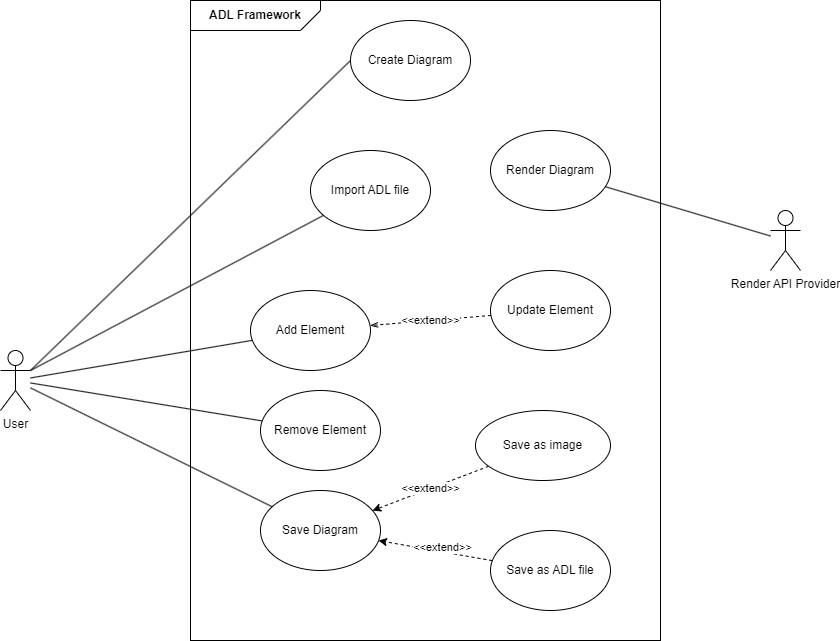

The diagram above was exported from draw.io. Its source (the exported page's mxGraphModel, read from the mxfile embedded in the PNG):
<mxGraphModel dx="1254" dy="667" grid="1" gridSize="10" guides="1" tooltips="1" connect="1" arrows="1" fold="1" page="1" pageScale="1" pageWidth="850" pageHeight="1100" math="0" shadow="0">
  <root>
    <mxCell id="0" />
    <mxCell id="1" parent="0" />
    <mxCell id="1Z0ZRMDUT-z7xgSQbaVN-9" value="" style="rounded=0;whiteSpace=wrap;html=1;" parent="1" vertex="1">
      <mxGeometry x="260" y="80" width="470" height="640" as="geometry" />
    </mxCell>
    <mxCell id="1Z0ZRMDUT-z7xgSQbaVN-21" style="rounded=0;orthogonalLoop=1;jettySize=auto;html=1;exitX=1;exitY=0.3333333333333333;exitDx=0;exitDy=0;exitPerimeter=0;entryX=0;entryY=0.5;entryDx=0;entryDy=0;endArrow=none;endFill=0;" parent="1" source="1Z0ZRMDUT-z7xgSQbaVN-1" target="1Z0ZRMDUT-z7xgSQbaVN-11" edge="1">
      <mxGeometry relative="1" as="geometry" />
    </mxCell>
    <mxCell id="1Z0ZRMDUT-z7xgSQbaVN-22" style="rounded=0;orthogonalLoop=1;jettySize=auto;html=1;strokeColor=default;exitX=1;exitY=0.3333333333333333;exitDx=0;exitDy=0;exitPerimeter=0;endArrow=none;endFill=0;" parent="1" source="1Z0ZRMDUT-z7xgSQbaVN-1" target="1Z0ZRMDUT-z7xgSQbaVN-13" edge="1">
      <mxGeometry relative="1" as="geometry">
        <mxPoint x="180" y="280" as="sourcePoint" />
      </mxGeometry>
    </mxCell>
    <mxCell id="1Z0ZRMDUT-z7xgSQbaVN-23" style="rounded=0;orthogonalLoop=1;jettySize=auto;html=1;endArrow=none;endFill=0;" parent="1" source="1Z0ZRMDUT-z7xgSQbaVN-1" target="1Z0ZRMDUT-z7xgSQbaVN-14" edge="1">
      <mxGeometry relative="1" as="geometry" />
    </mxCell>
    <mxCell id="1Z0ZRMDUT-z7xgSQbaVN-24" style="rounded=0;orthogonalLoop=1;jettySize=auto;html=1;endArrow=none;endFill=0;" parent="1" source="1Z0ZRMDUT-z7xgSQbaVN-1" target="1Z0ZRMDUT-z7xgSQbaVN-16" edge="1">
      <mxGeometry relative="1" as="geometry" />
    </mxCell>
    <mxCell id="1Z0ZRMDUT-z7xgSQbaVN-25" style="rounded=0;orthogonalLoop=1;jettySize=auto;html=1;endArrow=none;endFill=0;" parent="1" source="1Z0ZRMDUT-z7xgSQbaVN-1" target="1Z0ZRMDUT-z7xgSQbaVN-15" edge="1">
      <mxGeometry relative="1" as="geometry" />
    </mxCell>
    <mxCell id="1Z0ZRMDUT-z7xgSQbaVN-1" value="User" style="shape=umlActor;verticalLabelPosition=bottom;verticalAlign=top;html=1;" parent="1" vertex="1">
      <mxGeometry x="70" y="430" width="30" height="60" as="geometry" />
    </mxCell>
    <mxCell id="1Z0ZRMDUT-z7xgSQbaVN-10" value="&lt;b&gt;ADL Framework&lt;/b&gt;" style="shape=card;whiteSpace=wrap;html=1;rotation=90;flipV=0;flipH=1;horizontal=0;size=20;" parent="1" vertex="1">
      <mxGeometry x="310" y="30" width="30" height="130" as="geometry" />
    </mxCell>
    <mxCell id="1Z0ZRMDUT-z7xgSQbaVN-11" value="Create Diagram" style="ellipse;whiteSpace=wrap;html=1;" parent="1" vertex="1">
      <mxGeometry x="420" y="100" width="120" height="80" as="geometry" />
    </mxCell>
    <mxCell id="1Z0ZRMDUT-z7xgSQbaVN-13" value="Import ADL file" style="ellipse;whiteSpace=wrap;html=1;" parent="1" vertex="1">
      <mxGeometry x="380" y="230" width="120" height="80" as="geometry" />
    </mxCell>
    <mxCell id="1Z0ZRMDUT-z7xgSQbaVN-14" value="Add Element" style="ellipse;whiteSpace=wrap;html=1;" parent="1" vertex="1">
      <mxGeometry x="320" y="370" width="120" height="80" as="geometry" />
    </mxCell>
    <mxCell id="1Z0ZRMDUT-z7xgSQbaVN-15" value="Save Diagram" style="ellipse;whiteSpace=wrap;html=1;" parent="1" vertex="1">
      <mxGeometry x="330" y="570" width="120" height="80" as="geometry" />
    </mxCell>
    <mxCell id="1Z0ZRMDUT-z7xgSQbaVN-16" value="Remove Element" style="ellipse;whiteSpace=wrap;html=1;" parent="1" vertex="1">
      <mxGeometry x="330" y="470" width="120" height="80" as="geometry" />
    </mxCell>
    <mxCell id="1Z0ZRMDUT-z7xgSQbaVN-29" value="&amp;lt;&amp;lt;extend&amp;gt;&amp;gt;" style="rounded=0;orthogonalLoop=1;jettySize=auto;html=1;dashed=1;endArrow=openThin;endFill=0;" parent="1" source="1Z0ZRMDUT-z7xgSQbaVN-19" target="1Z0ZRMDUT-z7xgSQbaVN-14" edge="1">
      <mxGeometry relative="1" as="geometry" />
    </mxCell>
    <mxCell id="1Z0ZRMDUT-z7xgSQbaVN-19" value="Update Element" style="ellipse;whiteSpace=wrap;html=1;" parent="1" vertex="1">
      <mxGeometry x="560" y="350" width="120" height="80" as="geometry" />
    </mxCell>
    <mxCell id="c8sIItfZOemtkeyXoI29-4" style="rounded=0;orthogonalLoop=1;jettySize=auto;html=1;dashed=1;" parent="1" source="c8sIItfZOemtkeyXoI29-1" target="1Z0ZRMDUT-z7xgSQbaVN-15" edge="1">
      <mxGeometry relative="1" as="geometry" />
    </mxCell>
    <mxCell id="c8sIItfZOemtkeyXoI29-6" value="&amp;lt;&amp;lt;extend&amp;gt;&amp;gt;" style="edgeLabel;html=1;align=center;verticalAlign=middle;resizable=0;points=[];" parent="c8sIItfZOemtkeyXoI29-4" connectable="0" vertex="1">
      <mxGeometry x="-0.0975" y="-5" relative="1" as="geometry">
        <mxPoint as="offset" />
      </mxGeometry>
    </mxCell>
    <mxCell id="c8sIItfZOemtkeyXoI29-1" value="Save as ADL file" style="ellipse;whiteSpace=wrap;html=1;" parent="1" vertex="1">
      <mxGeometry x="560" y="610" width="120" height="80" as="geometry" />
    </mxCell>
    <mxCell id="c8sIItfZOemtkeyXoI29-5" value="&amp;lt;&amp;lt;extend&amp;gt;&amp;gt;" style="rounded=0;orthogonalLoop=1;jettySize=auto;html=1;dashed=1;" parent="1" source="c8sIItfZOemtkeyXoI29-2" target="1Z0ZRMDUT-z7xgSQbaVN-15" edge="1">
      <mxGeometry x="-0.0001" relative="1" as="geometry">
        <mxPoint as="offset" />
      </mxGeometry>
    </mxCell>
    <mxCell id="c8sIItfZOemtkeyXoI29-2" value="Save as image" style="ellipse;whiteSpace=wrap;html=1;" parent="1" vertex="1">
      <mxGeometry x="545" y="490" width="135" height="70" as="geometry" />
    </mxCell>
    <mxCell id="c8sIItfZOemtkeyXoI29-10" style="rounded=0;orthogonalLoop=1;jettySize=auto;html=1;endArrow=none;endFill=0;" parent="1" source="c8sIItfZOemtkeyXoI29-8" target="c8sIItfZOemtkeyXoI29-9" edge="1">
      <mxGeometry relative="1" as="geometry" />
    </mxCell>
    <mxCell id="c8sIItfZOemtkeyXoI29-8" value="Render Diagram" style="ellipse;whiteSpace=wrap;html=1;" parent="1" vertex="1">
      <mxGeometry x="560" y="210" width="120" height="80" as="geometry" />
    </mxCell>
    <mxCell id="c8sIItfZOemtkeyXoI29-9" value="Render API Provider" style="shape=umlActor;verticalLabelPosition=bottom;verticalAlign=top;html=1;outlineConnect=0;" parent="1" vertex="1">
      <mxGeometry x="840" y="290" width="30" height="60" as="geometry" />
    </mxCell>
  </root>
</mxGraphModel>